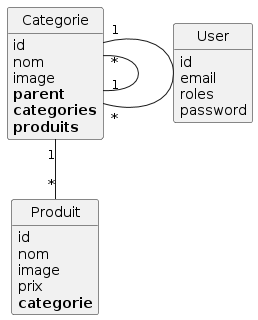

The diagram above was rendered by PlantUML. Its source (embedded in the PNG):
@startuml
class Categorie {
	id
	nom
	image
	**parent**
	**categories**
	**produits**
}

class Produit {
	id
	nom
	image
	prix
	**categorie**
}

class User {
	id
	email
	roles
	password
}

Categorie "*"--"1" Categorie
Categorie "1"--"*" Categorie
Categorie "1"--"*" Produit


hide methods
hide circle
@enduml